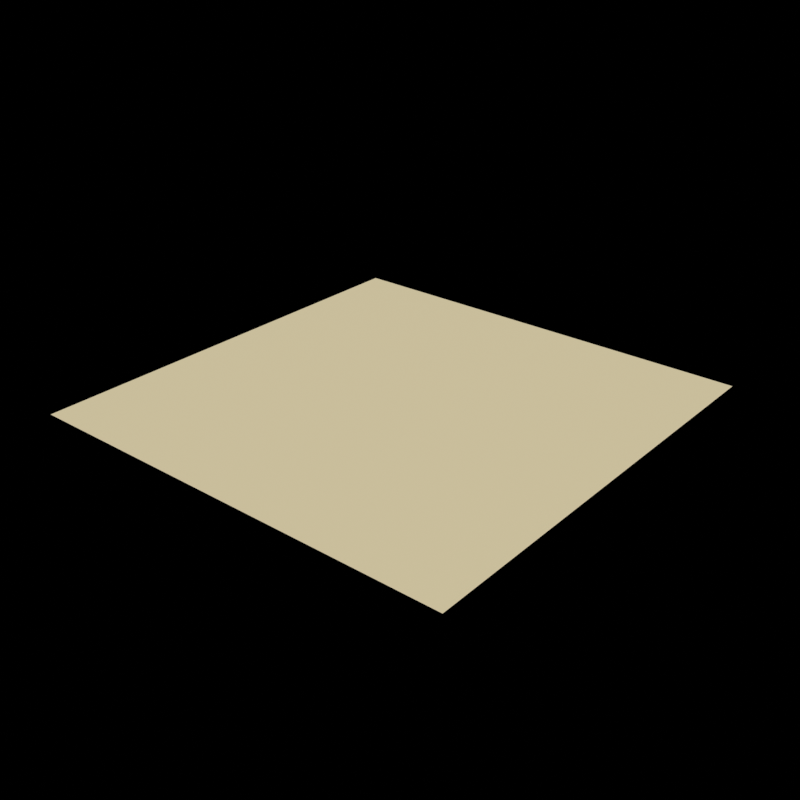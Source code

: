 # Source: bladder_material.blend  (saved by Blender 3.3.6; exported with 4.5.12 LTS)
import bpy
from mathutils import Matrix  # noqa: F401  (used for matrix-valued properties, if any)

bpy.ops.wm.read_factory_settings(use_empty=True)
scene = bpy.context.scene
scene.name = 'Scene'

# ---- materials (node trees are filled in below, after node groups)
mat_insulation = bpy.data.materials.new('insulation')

# ---- material node trees
mat_insulation.use_nodes = True; mat_insulation.node_tree.nodes.clear()
_N = mat_insulation.node_tree.nodes; _L = mat_insulation.node_tree.links
n0 = _N.new('ShaderNodeOutputMaterial'); n0.name = 'Material Output'; n0.location = (951, 353)
n1 = _N.new('ShaderNodeBsdfPrincipled'); n1.name = 'Principled BSDF'; n1.location = (294, 354)
n1.distribution = 'GGX'
n1.subsurface_method = 'RANDOM_WALK_SKIN'
n1.inputs[0].default_value = (0.9864, 0.8625, 0.5473, 1.0)
n1.inputs[2].default_value = 0.9955
n1.inputs[3].default_value = 1.45
n1.inputs[11].default_value = 1.403
n1.inputs[13].default_value = 0.2091
n1.inputs[20].default_value = 0.3045
n1.inputs[24].default_value = 0.06636
n1.inputs[27].default_value = (0.0, 0.0, 0.0, 1.0)
n1.inputs[28].default_value = 1.0
_L.new(n1.outputs[0], n0.inputs[0])
n0.is_active_output = True

# ---- world
world_world = bpy.data.worlds.new('World'); scene.world = world_world
world_world.use_nodes = True; world_world.node_tree.nodes.clear()
_N = world_world.node_tree.nodes; _L = world_world.node_tree.links
n0 = _N.new('ShaderNodeOutputWorld'); n0.name = 'World Output'; n0.location = (300, 300)
n1 = _N.new('ShaderNodeBackground'); n1.name = 'Background'; n1.location = (10, 300)
n1.inputs[0].default_value = (0.05088, 0.05088, 0.05088, 1.0)
n1.inputs[1].default_value = 0.0
n0.is_active_output = True
world_world.color = (0.05088, 0.05088, 0.05088)
world_world.use_sun_shadow = False
world_world.sun_shadow_jitter_overblur = 0.0

# ---- meshes
me_plane = bpy.data.meshes.new('Plane')
me_plane.from_pydata([(-1.0, -1.0, 0.0), (1.0, -1.0, 0.0), (-1.0, 1.0, 0.0), (1.0, 1.0, 0.0)], [], [(0, 1, 3, 2)])
_uv = me_plane.uv_layers.new(name='UVMap')
_uv.uv.foreach_set('vector', [0.0, 0.0, 1.0, 0.0, 1.0, 1.0, 0.0, 1.0])
me_plane.materials.append(mat_insulation)
me_plane.update()

# ---- objects
ob_plane = bpy.data.objects.new('Plane', me_plane)

# ---- transforms, parenting, visibility, modifiers, constraints
ob_plane.location = (0.0, 0.0, 0.0)

# ---- collection membership
scene.collection.objects.link(ob_plane)

# ---- scene / render settings (as saved in the file)
scene.frame_start = 1; scene.frame_end = 300; scene.frame_set(282)
scene.render.engine = 'CYCLES'
scene.render.image_settings.color_mode = 'RGB'
scene.render.resolution_x = 256
scene.render.resolution_y = 256
scene.render.resolution_percentage = 68
scene.render.use_persistent_data = True
scene.cycles.denoising_prefilter = 'FAST'
scene.cycles.samples = 64
scene.cycles.sampling_pattern = 'TABULATED_SOBOL'
scene.cycles.use_light_tree = False
scene.view_settings.view_transform = 'Standard'
bpy.context.view_layer.update()

# ---- added for rendering (the .blend has no active camera and no usable light): camera, sun
cam_auto = bpy.data.cameras.new('AutoCamera')
cam_auto.lens = 50.0
cam_auto.sensor_width = 36.0
cam_auto.clip_end = 1000.0
ob_auto_camera = bpy.data.objects.new('AutoCamera', cam_auto)
scene.collection.objects.link(ob_auto_camera)
ob_auto_camera.location = (2.61693, -3.14032, 2.09354)
ob_auto_camera.rotation_euler = (1.09748, -7.21219e-08, 0.694738)
scene.camera = ob_auto_camera
light_auto_sun = bpy.data.lights.new('AutoSun', 'SUN')
light_auto_sun.energy = 3.0
light_auto_sun.angle = 0.0523599
ob_auto_sun = bpy.data.objects.new('AutoSun', light_auto_sun)
scene.collection.objects.link(ob_auto_sun)
ob_auto_sun.rotation_euler = (0.872665, 0.174533, 0.523599)
bpy.context.view_layer.update()
